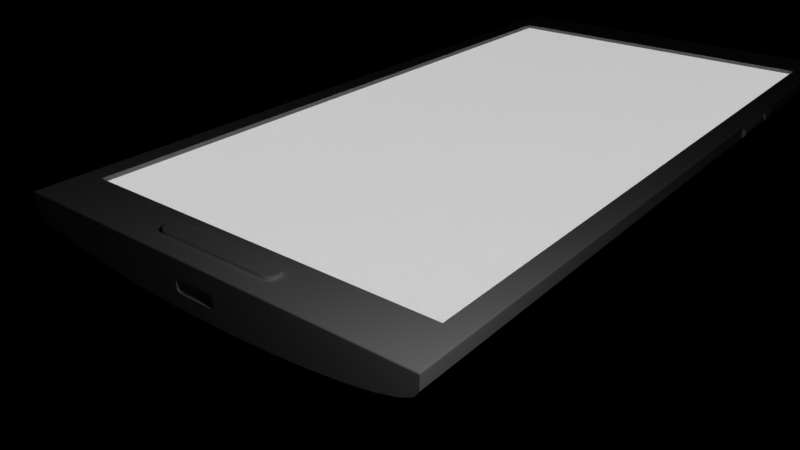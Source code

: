 # Source: phone.blend  (saved by Blender 2.79.0; exported with 4.5.12 LTS)
import bpy
from mathutils import Matrix  # noqa: F401  (used for matrix-valued properties, if any)

bpy.ops.wm.read_factory_settings(use_empty=True)
scene = bpy.context.scene
scene.name = 'Scene'

# ---- collections
col_collection_1 = bpy.data.collections.new('Collection 1'); scene.collection.children.link(col_collection_1)

# ---- materials (node trees are filled in below, after node groups)
mat_material_001 = bpy.data.materials.new('Material.001')
mat_material_001.alpha_threshold = 0.0
mat_material_001.roughness = 0.5
mat_material = bpy.data.materials.new('Material')
mat_material.alpha_threshold = 0.0
mat_material.roughness = 0.5

# ---- material node trees
mat_material_001.use_nodes = True; mat_material_001.node_tree.nodes.clear()
_N = mat_material_001.node_tree.nodes; _L = mat_material_001.node_tree.links
n0 = _N.new('ShaderNodeOutputMaterial'); n0.name = 'Material Output'; n0.location = (450, 300)
n1 = _N.new('ShaderNodeMixShader'); n1.name = 'Mix Shader'; n1.location = (230, 290)
n2 = _N.new('ShaderNodeEmission'); n2.name = 'Emission'; n2.location = (-142, 311)
n2.inputs[0].default_value = (0.7117, 0.7117, 0.7117, 1.0)
n3 = _N.new('ShaderNodeBsdfGlass'); n3.name = 'Glass BSDF'; n3.location = (-133, 159)
n3.distribution = 'BECKMANN'
n3.inputs[2].default_value = 1.45
_L.new(n2.outputs[0], n1.inputs[1])
_L.new(n1.outputs[0], n0.inputs[0])
_L.new(n3.outputs[0], n1.inputs[2])
n0.is_active_output = True
mat_material.use_nodes = True; mat_material.node_tree.nodes.clear()
_N = mat_material.node_tree.nodes; _L = mat_material.node_tree.links
n0 = _N.new('ShaderNodeOutputMaterial'); n0.name = 'Material Output'; n0.location = (300, 300)
n1 = _N.new('ShaderNodeBsdfDiffuse'); n1.name = 'Diffuse BSDF'; n1.location = (10, 300)
n1.inputs[0].default_value = (1.0, 1.0, 1.0, 1.0)
_L.new(n1.outputs[0], n0.inputs[0])
n0.is_active_output = True

# ---- world
world_world = bpy.data.worlds.new('World'); scene.world = world_world
world_world.color = (0.0, 0.0, 0.0)
world_world.use_sun_shadow = False
world_world.sun_shadow_jitter_overblur = 0.0
world_world.cycles.sampling_method = 'MANUAL'

# ---- cameras
cam_camera = bpy.data.cameras.new('Camera')
cam_camera.clip_end = 100.0
cam_camera.lens = 35.0
cam_camera.sensor_width = 32.0
cam_camera.sensor_height = 18.0
cam_camera.ortho_scale = 7.314
cam_camera.dof.focus_distance = 0.0

# ---- lights
light_lamp = bpy.data.lights.new('Lamp', 'POINT')
light_lamp.transmission_factor = 0.0
light_lamp.cutoff_distance = 30.0
light_lamp.energy = 100.0
light_lamp.shadow_buffer_clip_start = 1.001
light_lamp.shadow_soft_size = 0.5
light_lamp.shadow_maximum_resolution = 0.006
light_lamp.use_absolute_resolution = True

# ---- meshes
me_cube_001 = bpy.data.meshes.new('Cube.001')
me_cube_001.from_pydata([(-1.0, -1.0, -1.0), (-1.0, -1.0, 1.0), (-1.0, 1.0, -1.0), (-1.0, 1.0, 1.0), (1.0, -1.0, -1.0), (1.0, -1.0, 1.0), (1.0, 1.0, -1.0), (1.0, 1.0, 1.0)], [], [(0, 1, 3, 2), (2, 3, 7, 6), (6, 7, 5, 4), (4, 5, 1, 0), (2, 6, 4, 0), (7, 3, 1, 5)])
me_cube_001.materials.append(mat_material_001)
me_cube_001.use_remesh_preserve_volume = False
me_cube_001.use_remesh_preserve_attributes = False
me_cube_001.use_mirror_vertex_groups = False
me_cube_001.update()
me_cylinder = bpy.data.meshes.new('Cylinder')
me_cylinder.from_pydata([(-0.3267, -0.09748, 8.921), (-0.4517, -0.1702, 8.796), (-0.3511, -0.09888, 8.897), (-0.3745, -0.103, 8.874), (-0.3961, -0.1097, 8.852), (-0.4151, -0.1188, 8.833), (-0.4306, -0.1298, 8.817), (-0.4422, -0.1423, 8.806), (-0.4493, -0.156, 8.799), (0.3267, -0.09748, 8.921), (0.4517, -0.1702, 8.796), (0.3511, -0.09888, 8.897), (0.3745, -0.103, 8.874), (0.3961, -0.1097, 8.852), (0.4151, -0.1188, 8.833), (0.4306, -0.1298, 8.817), (0.4422, -0.1423, 8.806), (0.4493, -0.156, 8.799), (-0.4517, -0.3, 8.796), (-0.3267, -0.3727, 8.921), (-0.4493, -0.3142, 8.799), (-0.4422, -0.3278, 8.806), (-0.4306, -0.3404, 8.817), (-0.4151, -0.3514, 8.833), (-0.3961, -0.3604, 8.852), (-0.3745, -0.3671, 8.874), (-0.3511, -0.3713, 8.897), (0.4517, -0.3, 8.796), (0.3267, -0.3727, 8.921), (0.4493, -0.3142, 8.799), (0.4422, -0.3278, 8.806), (0.4306, -0.3404, 8.817), (0.4151, -0.3514, 8.833), (0.3961, -0.3604, 8.852), (0.3745, -0.3671, 8.874), (0.3511, -0.3713, 8.897), (4.564, 5.16e-08, 9.075), (4.476, -0.1333, 9.075), (4.216, -0.2616, 9.075), (3.795, -0.3797, 9.075), (3.227, -0.4833, 9.075), (2.536, -0.5683, 9.075), (1.746, -0.6315, 9.075), (0.8904, -0.6704, 9.075), (-1.487e-06, -0.6835, 9.075), (-0.8904, -0.6704, 9.075), (-1.746, -0.6315, 9.075), (-2.536, -0.5683, 9.075), (-3.227, -0.4833, 9.075), (-3.795, -0.3797, 9.075), (-4.216, -0.2616, 9.075), (-4.476, -0.1333, 9.075), (-4.564, 6.6e-07, 9.075), (4.564, 0.2568, 9.075), (-4.564, 0.2568, 9.075), (4.456, 5.881e-08, -9.075), (4.564, 5.16e-08, -8.975), (4.477, 5.734e-08, -9.073), (4.497, 5.55e-08, -9.068), (4.516, 5.441e-08, -9.058), (4.532, 5.34e-08, -9.046), (4.546, 5.249e-08, -9.031), (4.556, 5.169e-08, -9.014), (4.562, 5.195e-08, -8.995), (4.425, -0.04723, -9.075), (4.476, -0.1333, -8.975), (4.435, -0.06403, -9.073), (4.444, -0.08019, -9.068), (4.453, -0.09508, -9.058), (4.461, -0.1081, -9.046), (4.467, -0.1188, -9.031), (4.472, -0.1268, -9.014), (4.475, -0.1317, -8.995), (4.18, -0.1678, -9.075), (4.216, -0.2616, -8.975), (4.187, -0.1861, -9.073), (4.194, -0.2037, -9.068), (4.2, -0.2199, -9.058), (4.206, -0.2341, -9.046), (4.21, -0.2458, -9.031), (4.214, -0.2544, -9.014), (4.216, -0.2598, -8.995), (3.772, -0.2822, -9.075), (3.795, -0.3797, -8.975), (3.777, -0.3012, -9.073), (3.781, -0.3195, -9.068), (3.785, -0.3364, -9.058), (3.788, -0.3512, -9.046), (3.791, -0.3633, -9.031), (3.793, -0.3723, -9.014), (3.794, -0.3779, -8.995), (3.212, -0.3844, -9.075), (3.227, -0.4833, -8.975), (3.215, -0.4037, -9.073), (3.218, -0.4223, -9.068), (3.22, -0.4394, -9.058), (3.223, -0.4544, -9.046), (3.225, -0.4667, -9.031), (3.226, -0.4758, -9.014), (3.227, -0.4814, -8.995), (2.525, -0.4688, -9.075), (2.536, -0.5683, -8.975), (2.527, -0.4882, -9.073), (2.529, -0.5069, -9.068), (2.531, -0.5241, -9.058), (2.533, -0.5392, -9.046), (2.534, -0.5516, -9.031), (2.535, -0.5608, -9.014), (2.535, -0.5664, -8.995), (1.742, -0.5316, -9.075), (1.746, -0.6315, -8.975), (1.743, -0.5511, -9.073), (1.744, -0.5698, -9.068), (1.744, -0.5871, -9.058), (1.745, -0.6022, -9.046), (1.746, -0.6147, -9.031), (1.746, -0.6239, -9.014), (1.746, -0.6296, -8.995), (0.8889, -0.5704, -9.075), (0.8904, -0.6704, -8.975), (0.8892, -0.5899, -9.073), (0.8894, -0.6087, -9.068), (0.8897, -0.626, -9.058), (0.8899, -0.6411, -9.046), (0.8901, -0.6535, -9.031), (0.8902, -0.6628, -9.014), (0.8903, -0.6685, -8.995), (0.001473, -0.5835, -9.075), (-1.487e-06, -0.6835, -8.975), (0.001186, -0.603, -9.073), (0.000909, -0.6218, -9.068), (0.000654, -0.6391, -9.058), (0.0004305, -0.6542, -9.046), (0.0002471, -0.6667, -9.031), (0.0001108, -0.6759, -9.014), (2.685e-05, -0.6816, -8.995), (-0.8858, -0.5705, -9.075), (-0.8904, -0.6704, -8.975), (-0.8867, -0.59, -9.073), (-0.8876, -0.6087, -9.068), (-0.8883, -0.626, -9.058), (-0.889, -0.6411, -9.046), (-0.8896, -0.6536, -9.031), (-0.89, -0.6628, -9.014), (-0.8903, -0.6685, -8.995), (-1.739, -0.5318, -9.075), (-1.746, -0.6315, -8.975), (-1.74, -0.5513, -9.073), (-1.742, -0.57, -9.068), (-1.743, -0.5872, -9.058), (-1.744, -0.6023, -9.046), (-1.745, -0.6147, -9.031), (-1.746, -0.6239, -9.014), (-1.746, -0.6296, -8.995), (-2.525, -0.4688, -9.075), (-2.536, -0.5683, -8.975), (-2.527, -0.4882, -9.073), (-2.529, -0.5069, -9.068), (-2.531, -0.5241, -9.058), (-2.533, -0.5392, -9.046), (-2.534, -0.5516, -9.031), (-2.535, -0.5608, -9.014), (-2.535, -0.5664, -8.995), (-3.212, -0.3844, -9.075), (-3.227, -0.4833, -8.975), (-3.215, -0.4037, -9.073), (-3.218, -0.4223, -9.068), (-3.22, -0.4394, -9.058), (-3.223, -0.4544, -9.046), (-3.225, -0.4667, -9.031), (-3.226, -0.4758, -9.014), (-3.227, -0.4814, -8.995), (-3.772, -0.2822, -9.075), (-3.795, -0.3797, -8.975), (-3.777, -0.3012, -9.073), (-3.781, -0.3195, -9.068), (-3.785, -0.3364, -9.058), (-3.788, -0.3512, -9.046), (-3.791, -0.3633, -9.031), (-3.793, -0.3723, -9.014), (-3.794, -0.3779, -8.995), (-4.18, -0.1678, -9.075), (-4.216, -0.2616, -8.975), (-4.187, -0.1861, -9.073), (-4.194, -0.2037, -9.068), (-4.2, -0.2199, -9.058), (-4.206, -0.2341, -9.046), (-4.21, -0.2458, -9.031), (-4.214, -0.2544, -9.014), (-4.216, -0.2598, -8.995), (-4.425, -0.04723, -9.075), (-4.476, -0.1333, -8.975), (-4.435, -0.06403, -9.073), (-4.444, -0.08019, -9.068), (-4.453, -0.09508, -9.058), (-4.461, -0.1081, -9.046), (-4.467, -0.1188, -9.031), (-4.472, -0.1268, -9.014), (-4.475, -0.1317, -8.995), (-4.564, 6.6e-07, -8.975), (-4.456, 6.528e-07, -9.075), (-4.562, 6.599e-07, -8.995), (-4.556, 6.599e-07, -9.014), (-4.546, 6.591e-07, -9.031), (-4.532, 6.582e-07, -9.046), (-4.516, 6.567e-07, -9.058), (-4.497, 6.561e-07, -9.068), (-4.477, 6.545e-07, -9.073), (4.564, 0.2568, -8.975), (4.456, 0.2568, -9.075), (4.562, 0.2568, -8.995), (4.556, 0.2568, -9.014), (4.546, 0.2568, -9.031), (4.532, 0.2568, -9.046), (4.516, 0.2568, -9.058), (4.497, 0.2568, -9.068), (4.477, 0.2568, -9.073), (-4.456, 0.2568, -9.075), (-4.564, 0.2568, -8.975), (-4.477, 0.2568, -9.073), (-4.497, 0.2568, -9.068), (-4.516, 0.2568, -9.058), (-4.532, 0.2568, -9.046), (-4.546, 0.2568, -9.031), (-4.556, 0.2568, -9.014), (-4.562, 0.2568, -8.995), (-4.533, 0.291, 9.044), (-4.564, 0.2597, 9.075), (-4.542, 0.2894, 9.054), (-4.551, 0.285, 9.062), (-4.558, 0.2781, 9.069), (-4.562, 0.2694, 9.074), (4.564, 0.2597, 9.075), (4.533, 0.291, 9.044), (4.562, 0.2694, 9.074), (4.558, 0.2781, 9.069), (4.551, 0.285, 9.062), (4.542, 0.2894, 9.054), (-4.564, 0.2597, -8.975), (-4.533, 0.291, -8.974), (-4.562, 0.2694, -8.975), (-4.558, 0.2781, -8.975), (-4.551, 0.285, -8.975), (-4.542, 0.2894, -8.974), (-4.531, 0.291, -8.988), (-4.562, 0.2597, -8.995), (-4.541, 0.2894, -8.99), (-4.549, 0.285, -8.992), (-4.556, 0.2781, -8.994), (-4.56, 0.2694, -8.994), (-4.527, 0.291, -9.001), (-4.556, 0.2597, -9.014), (-4.536, 0.2894, -9.005), (-4.544, 0.285, -9.008), (-4.55, 0.2781, -9.011), (-4.554, 0.2694, -9.013), (-4.52, 0.291, -9.012), (-4.546, 0.2597, -9.031), (-4.528, 0.2894, -9.018), (-4.535, 0.285, -9.023), (-4.541, 0.2781, -9.027), (-4.544, 0.2694, -9.03), (-4.511, 0.291, -9.023), (-4.532, 0.2597, -9.046), (-4.517, 0.2894, -9.03), (-4.523, 0.285, -9.037), (-4.528, 0.2781, -9.042), (-4.531, 0.2694, -9.045), (-4.499, 0.291, -9.032), (-4.516, 0.2597, -9.058), (-4.504, 0.2894, -9.04), (-4.509, 0.285, -9.047), (-4.513, 0.2781, -9.053), (-4.515, 0.2694, -9.057), (-4.486, 0.291, -9.038), (-4.497, 0.2597, -9.068), (-4.489, 0.2894, -9.047), (-4.492, 0.285, -9.056), (-4.495, 0.2781, -9.062), (-4.497, 0.2694, -9.066), (-4.471, 0.291, -9.043), (-4.477, 0.2597, -9.073), (-4.473, 0.2894, -9.052), (-4.474, 0.285, -9.061), (-4.476, 0.2781, -9.067), (-4.477, 0.2694, -9.072), (-4.454, 0.291, -9.044), (-4.456, 0.2597, -9.075), (-4.455, 0.2894, -9.054), (-4.455, 0.285, -9.062), (-4.455, 0.2781, -9.069), (-4.456, 0.2694, -9.074), (4.562, 0.2597, -8.995), (4.531, 0.291, -8.988), (4.56, 0.2694, -8.994), (4.556, 0.2781, -8.994), (4.549, 0.285, -8.992), (4.541, 0.2894, -8.99), (4.533, 0.291, -8.974), (4.564, 0.2597, -8.975), (4.542, 0.2894, -8.974), (4.551, 0.285, -8.975), (4.558, 0.2781, -8.975), (4.562, 0.2694, -8.975), (4.556, 0.2597, -9.014), (4.527, 0.291, -9.001), (4.554, 0.2694, -9.013), (4.55, 0.2781, -9.011), (4.544, 0.285, -9.008), (4.536, 0.2894, -9.005), (4.546, 0.2597, -9.031), (4.52, 0.291, -9.012), (4.544, 0.2694, -9.03), (4.541, 0.2781, -9.027), (4.535, 0.285, -9.023), (4.528, 0.2894, -9.018), (4.532, 0.2597, -9.046), (4.511, 0.291, -9.023), (4.531, 0.2694, -9.045), (4.528, 0.2781, -9.042), (4.523, 0.285, -9.037), (4.517, 0.2894, -9.03), (4.516, 0.2597, -9.058), (4.499, 0.291, -9.032), (4.515, 0.2694, -9.057), (4.513, 0.2781, -9.053), (4.509, 0.285, -9.047), (4.504, 0.2894, -9.04), (4.497, 0.2597, -9.068), (4.486, 0.291, -9.038), (4.497, 0.2694, -9.066), (4.495, 0.2781, -9.062), (4.492, 0.285, -9.056), (4.489, 0.2894, -9.047), (4.477, 0.2597, -9.073), (4.471, 0.291, -9.043), (4.477, 0.2694, -9.072), (4.476, 0.2781, -9.067), (4.474, 0.285, -9.061), (4.473, 0.2894, -9.052), (4.456, 0.2597, -9.075), (4.454, 0.291, -9.044), (4.456, 0.2694, -9.074), (4.455, 0.2781, -9.069), (4.455, 0.285, -9.062), (4.455, 0.2894, -9.054), (4.564, 5.16e-08, 7.962), (4.564, 0.2568, 7.962), (4.476, -0.1333, 7.962), (4.216, -0.2616, 7.962), (3.795, -0.3797, 7.962), (3.227, -0.4833, 7.962), (2.536, -0.5683, 7.962), (1.746, -0.6315, 7.962), (0.8904, -0.6704, 7.962), (-1.487e-06, -0.6835, 7.962), (-0.8904, -0.6704, 7.962), (-1.746, -0.6315, 7.962), (-2.536, -0.5683, 7.962), (-3.227, -0.4833, 7.962), (-3.795, -0.3797, 7.962), (-4.216, -0.2616, 7.962), (-4.476, -0.1333, 7.962), (-4.564, 6.6e-07, 7.962), (-4.564, 0.2568, 7.962), (4.533, 0.291, 7.933), (4.542, 0.2894, 7.942), (4.551, 0.285, 7.95), (4.558, 0.2781, 7.956), (4.562, 0.2694, 7.96), (4.564, 0.2597, 7.962), (-4.533, 0.291, 7.933), (-4.542, 0.2894, 7.942), (-4.551, 0.285, 7.95), (-4.558, 0.2781, 7.956), (-4.562, 0.2694, 7.96), (-4.564, 0.2597, 7.962), (4.564, 5.16e-08, -7.826), (4.476, -0.1333, -7.826), (4.216, -0.2616, -7.826), (3.795, -0.3797, -7.826), (3.227, -0.4833, -7.826), (2.536, -0.5683, -7.826), (1.746, -0.6315, -7.826), (0.8904, -0.6704, -7.826), (-1.487e-06, -0.6835, -7.826), (-0.8904, -0.6704, -7.826), (-1.746, -0.6315, -7.826), (-2.536, -0.5683, -7.826), (-3.227, -0.4833, -7.826), (-3.795, -0.3797, -7.826), (-4.216, -0.2616, -7.826), (-4.476, -0.1333, -7.826), (-4.564, 6.6e-07, -7.826), (-4.564, 0.2568, -7.826), (4.542, 0.2894, -7.826), (4.551, 0.285, -7.826), (4.558, 0.2781, -7.826), (4.562, 0.2694, -7.826), (4.564, 0.2597, -7.826), (-4.533, 0.291, -7.826), (4.564, 0.2568, -7.826), (4.533, 0.291, -7.826), (-4.542, 0.2894, -7.826), (-4.551, 0.285, -7.826), (-4.558, 0.2781, -7.826), (-4.562, 0.2694, -7.826), (-4.564, 0.2597, -7.826), (-4.107, 6.296e-07, 9.075), (-4.107, 0.2568, 9.075), (-4.107, 0.2597, 9.075), (-4.106, 0.2694, 9.074), (-4.102, 0.2781, 9.069), (-4.096, 0.285, 9.062), (-4.088, 0.2894, 9.054), (-4.079, 0.291, 9.044), (-3.964, 0.1819, 7.817), (-3.964, 0.1819, -7.711), (4.13, 8.05e-08, 9.075), (4.13, 0.2568, 9.075), (4.13, 0.2597, 9.075), (3.986, 0.1819, 7.817), (3.986, 0.1819, -7.711), (4.129, 0.2694, 9.074), (4.125, 0.2781, 9.069), (4.119, 0.285, 9.062), (4.111, 0.2894, 9.054), (4.102, 0.291, 9.044), (-4.079, 0.291, -7.826), (-4.079, 0.291, 7.933), (4.102, 0.291, 7.933), (4.102, 0.291, -7.826), (1.384, 0.2694, 9.074), (-1.361, 0.2694, 9.074), (1.383, 0.2781, 9.069), (-1.36, 0.2781, 9.069), (1.38, 0.285, 9.062), (-1.358, 0.285, 9.062), (1.378, 0.2894, 9.054), (-1.355, 0.2894, 9.054), (1.375, 0.291, 9.044), (-1.352, 0.291, 9.044), (-1.362, 4.466e-07, 9.075), (1.384, 2.635e-07, 9.075), (-1.362, 0.2568, 9.075), (1.384, 0.2568, 9.075), (-1.362, 0.2597, 9.075), (1.384, 0.2597, 9.075), (-1.352, 0.291, 7.933), (1.375, 0.291, 7.933), (-1.352, 0.291, -7.826), (1.375, 0.291, -7.826), (-1.314, 0.1819, 7.817), (1.336, 0.1819, 7.817), (-1.314, 0.1819, -7.711), (1.336, 0.1819, -7.711), (4.564, 0.2568, 8.333), (4.564, 0.2568, 8.704), (4.533, 0.291, 8.303), (4.533, 0.291, 8.674), (-4.542, 0.2894, 8.312), (-4.542, 0.2894, 8.683), (-4.551, 0.285, 8.321), (-4.551, 0.285, 8.692), (-4.558, 0.2781, 8.327), (-4.558, 0.2781, 8.698), (-4.562, 0.2694, 8.332), (-4.562, 0.2694, 8.703), (-4.564, 0.2597, 8.333), (-4.564, 0.2597, 8.704), (4.564, 5.16e-08, 8.704), (4.564, 5.16e-08, 8.333), (4.476, -0.1333, 8.704), (4.476, -0.1333, 8.333), (4.216, -0.2616, 8.704), (4.216, -0.2616, 8.333), (3.795, -0.3797, 8.704), (3.795, -0.3797, 8.333), (3.227, -0.4833, 8.704), (3.227, -0.4833, 8.333), (2.536, -0.5683, 8.704), (2.536, -0.5683, 8.333), (1.746, -0.6315, 8.704), (1.746, -0.6315, 8.333), (0.8904, -0.6704, 8.704), (0.8904, -0.6704, 8.333), (-1.487e-06, -0.6835, 8.704), (-1.487e-06, -0.6835, 8.333), (-0.8904, -0.6704, 8.704), (-0.8904, -0.6704, 8.333), (-1.746, -0.6315, 8.704), (-1.746, -0.6315, 8.333), (-2.536, -0.5683, 8.704), (-2.536, -0.5683, 8.333), (-3.227, -0.4833, 8.704), (-3.227, -0.4833, 8.333), (-3.795, -0.3797, 8.704), (-3.795, -0.3797, 8.333), (-4.216, -0.2616, 8.704), (-4.216, -0.2616, 8.333), (-4.476, -0.1333, 8.704), (-4.476, -0.1333, 8.333), (-4.564, 6.6e-07, 8.704), (-4.564, 6.6e-07, 8.333), (-4.564, 0.2568, 8.704), (-4.564, 0.2568, 8.333), (4.542, 0.2894, 8.683), (4.542, 0.2894, 8.312), (4.551, 0.285, 8.692), (4.551, 0.285, 8.321), (4.558, 0.2781, 8.698), (4.558, 0.2781, 8.327), (4.562, 0.2694, 8.703), (4.562, 0.2694, 8.332), (4.564, 0.2597, 8.704), (4.564, 0.2597, 8.333), (-4.533, 0.291, 8.674), (-4.533, 0.291, 8.303), (-4.079, 0.291, 8.303), (-4.079, 0.291, 8.674), (4.102, 0.291, 8.303), (4.102, 0.291, 8.674), (1.195, 0.291, 8.303), (1.375, 0.291, 8.483), (1.554, 0.291, 8.303), (1.375, 0.291, 8.124), (1.235, 0.291, 8.308), (1.273, 0.291, 8.321), (1.307, 0.291, 8.342), (1.336, 0.291, 8.371), (1.357, 0.291, 8.405), (1.37, 0.291, 8.443), (1.375, 0.291, 8.494), (1.195, 0.291, 8.674), (1.375, 0.291, 8.853), (1.554, 0.291, 8.674), (1.37, 0.291, 8.534), (1.357, 0.291, 8.572), (1.336, 0.291, 8.606), (1.307, 0.291, 8.634), (1.273, 0.291, 8.656), (1.235, 0.291, 8.669), (-1.352, 0.291, 8.483), (-1.173, 0.291, 8.303), (-1.352, 0.291, 8.124), (-1.532, 0.291, 8.303), (-1.348, 0.291, 8.443), (-1.334, 0.291, 8.405), (-1.313, 0.291, 8.371), (-1.285, 0.291, 8.342), (-1.251, 0.291, 8.321), (-1.213, 0.291, 8.308), (-1.173, 0.291, 8.674), (-1.352, 0.291, 8.494), (-1.532, 0.291, 8.674), (-1.352, 0.291, 8.853), (-1.213, 0.291, 8.669), (-1.251, 0.291, 8.656), (-1.285, 0.291, 8.634), (-1.313, 0.291, 8.606), (-1.334, 0.291, 8.572), (-1.348, 0.291, 8.534), (1.375, 0.3631, 8.483), (1.195, 0.3631, 8.303), (1.37, 0.3631, 8.443), (1.357, 0.3631, 8.405), (1.336, 0.3631, 8.371), (1.307, 0.3631, 8.342), (1.273, 0.3631, 8.321), (1.235, 0.3631, 8.308), (1.195, 0.3631, 8.674), (1.375, 0.3631, 8.494), (1.235, 0.3631, 8.669), (1.273, 0.3631, 8.656), (1.307, 0.3631, 8.634), (1.336, 0.3631, 8.606), (1.357, 0.3631, 8.572), (1.37, 0.3631, 8.534), (-1.173, 0.3631, 8.303), (-1.352, 0.3631, 8.483), (-1.213, 0.3631, 8.308), (-1.251, 0.3631, 8.321), (-1.285, 0.3631, 8.342), (-1.313, 0.3631, 8.371), (-1.334, 0.3631, 8.405), (-1.348, 0.3631, 8.443), (-1.352, 0.3631, 8.494), (-1.173, 0.3631, 8.674), (-1.348, 0.3631, 8.534), (-1.334, 0.3631, 8.572), (-1.313, 0.3631, 8.606), (-1.285, 0.3631, 8.634), (-1.251, 0.3631, 8.656), (-1.213, 0.3631, 8.669), (4.564, 0.2322, -3.866), (4.564, 0.2322, -2.749), (4.58, 0.2302, -3.866), (4.58, 0.2302, -2.749), (4.594, 0.2244, -3.866), (4.594, 0.2244, -2.749), (4.608, 0.2149, -3.866), (4.608, 0.2149, -2.749), (4.62, 0.2021, -3.866), (4.62, 0.2021, -2.749), (4.63, 0.1865, -3.866), (4.63, 0.1865, -2.749), (4.637, 0.1687, -3.866), (4.637, 0.1687, -2.749), (4.642, 0.1495, -3.866), (4.642, 0.1495, -2.749), (4.643, 0.1294, -3.866), (4.643, 0.1294, -2.749), (4.642, 0.1093, -3.866), (4.642, 0.1093, -2.749), (4.637, 0.09006, -3.866), (4.637, 0.09006, -2.749), (4.63, 0.07228, -3.866), (4.63, 0.07228, -2.749), (4.62, 0.05671, -3.866), (4.62, 0.05671, -2.749), (4.608, 0.04392, -3.866), (4.608, 0.04392, -2.749), (4.594, 0.03442, -3.866), (4.594, 0.03442, -2.749), (4.58, 0.02857, -3.866), (4.58, 0.02857, -2.749), (4.564, 0.0266, -3.866), (4.564, 0.0266, -2.749), (4.549, 0.02857, -3.866), (4.549, 0.02857, -2.749), (4.534, 0.03442, -3.866), (4.534, 0.03442, -2.749), (4.52, 0.04392, -3.866), (4.52, 0.04392, -2.749), (4.508, 0.05671, -3.866), (4.508, 0.05671, -2.749), (4.499, 0.07228, -3.866), (4.499, 0.07228, -2.749), (4.491, 0.09006, -3.866), (4.491, 0.09006, -2.749), (4.487, 0.1093, -3.866), (4.487, 0.1093, -2.749), (4.485, 0.1294, -3.866), (4.485, 0.1294, -2.749), (4.487, 0.1495, -3.866), (4.487, 0.1495, -2.749), (4.491, 0.1687, -3.866), (4.491, 0.1687, -2.749), (4.499, 0.1865, -3.866), (4.499, 0.1865, -2.749), (4.508, 0.2021, -3.866), (4.508, 0.2021, -2.749), (4.52, 0.2149, -3.866), (4.52, 0.2149, -2.749), (4.534, 0.2244, -3.866), (4.534, 0.2244, -2.749), (4.549, 0.2302, -3.866), (4.549, 0.2302, -2.749), (4.564, 0.2322, -4.55), (4.564, 0.2322, -4.085), (4.58, 0.2302, -4.55), (4.58, 0.2302, -4.085), (4.594, 0.2244, -4.55), (4.594, 0.2244, -4.085), (4.608, 0.2149, -4.55), (4.608, 0.2149, -4.085), (4.62, 0.2021, -4.55), (4.62, 0.2021, -4.085), (4.63, 0.1865, -4.55), (4.63, 0.1865, -4.085), (4.637, 0.1687, -4.55), (4.637, 0.1687, -4.085), (4.642, 0.1495, -4.55), (4.642, 0.1495, -4.085), (4.643, 0.1294, -4.55), (4.643, 0.1294, -4.085), (4.642, 0.1093, -4.55), (4.642, 0.1093, -4.085), (4.637, 0.09006, -4.55), (4.637, 0.09006, -4.085), (4.63, 0.07228, -4.55), (4.63, 0.07228, -4.085), (4.62, 0.05671, -4.55), (4.62, 0.05671, -4.085), (4.608, 0.04392, -4.55), (4.608, 0.04392, -4.085), (4.594, 0.03442, -4.55), (4.594, 0.03442, -4.085), (4.58, 0.02857, -4.55), (4.58, 0.02857, -4.085), (4.564, 0.0266, -4.55), (4.564, 0.0266, -4.085), (4.549, 0.02857, -4.55), (4.549, 0.02857, -4.085), (4.534, 0.03442, -4.55), (4.534, 0.03442, -4.085), (4.52, 0.04392, -4.55), (4.52, 0.04392, -4.085), (4.508, 0.05671, -4.55), (4.508, 0.05671, -4.085), (4.499, 0.07228, -4.55), (4.499, 0.07228, -4.085), (4.491, 0.09006, -4.55), (4.491, 0.09006, -4.085), (4.487, 0.1093, -4.55), (4.487, 0.1093, -4.085), (4.485, 0.1294, -4.55), (4.485, 0.1294, -4.085), (4.487, 0.1495, -4.55), (4.487, 0.1495, -4.085), (4.491, 0.1687, -4.55), (4.491, 0.1687, -4.085), (4.499, 0.1865, -4.55), (4.499, 0.1865, -4.085), (4.508, 0.2021, -4.55), (4.508, 0.2021, -4.085), (4.52, 0.2149, -4.55), (4.52, 0.2149, -4.085), (4.534, 0.2244, -4.55), (4.534, 0.2244, -4.085), (4.549, 0.2302, -4.55), (4.549, 0.2302, -4.085), (0.3745, -0.3671, 9.075), (0.3511, -0.09888, 9.075), (0.3745, -0.103, 9.075), (0.3511, -0.3713, 9.075), (0.3267, -0.3727, 9.075), (0.3267, -0.09748, 9.075), (-0.3267, -0.09748, 9.075), (-0.3267, -0.3727, 9.075), (-0.3511, -0.3713, 9.075), (-0.3745, -0.103, 9.075), (-0.3745, -0.3671, 9.075), (-0.3511, -0.09888, 9.075), (-0.4151, -0.1188, 9.075), (-0.4151, -0.3514, 9.075), (-0.3961, -0.1097, 9.075), (-0.3961, -0.3604, 9.075), (-0.4493, -0.3142, 9.075), (-0.4422, -0.3278, 9.075), (-0.4422, -0.1423, 9.075), (-0.4306, -0.1298, 9.075), (-0.4306, -0.3404, 9.075), (-0.4517, -0.3, 9.075), (-0.4517, -0.1702, 9.075), (-0.4493, -0.156, 9.075), (0.4151, -0.1188, 9.075), (0.4151, -0.3514, 9.075), (0.3961, -0.3604, 9.075), (0.3961, -0.1097, 9.075), (0.4306, -0.3404, 9.075), (0.4306, -0.1298, 9.075), (0.4422, -0.3278, 9.075), (0.4493, -0.3142, 9.075), (0.4422, -0.1423, 9.075), (0.4493, -0.156, 9.075), (0.4517, -0.1702, 9.075), (0.4517, -0.3, 9.075)], [], [(9, 727, 728, 0), (18, 27, 10, 1), (27, 757, 756, 10), (0, 2, 11, 9), (2, 3, 12, 11), (3, 4, 13, 12), (4, 5, 14, 13), (5, 6, 15, 14), (6, 7, 16, 15), (7, 8, 17, 16), (8, 1, 10, 17), (9, 11, 723, 727), (11, 12, 724, 723), (12, 13, 749, 724), (13, 14, 746, 749), (14, 15, 751, 746), (15, 16, 754, 751), (16, 17, 755, 754), (17, 10, 756, 755), (19, 26, 730, 729), (26, 25, 732, 730), (25, 24, 737, 732), (24, 23, 735, 737), (23, 22, 742, 735), (22, 21, 739, 742), (21, 20, 738, 739), (20, 18, 743, 738), (28, 35, 26, 19), (35, 34, 25, 26), (34, 33, 24, 25), (33, 32, 23, 24), (32, 31, 22, 23), (31, 30, 21, 22), (30, 29, 20, 21), (29, 27, 18, 20), (19, 729, 726, 28), (200, 55, 64, 73, 82, 91, 100, 109, 118, 127, 136, 145, 154, 163, 172, 181, 190), (474, 38, 39, 476), (476, 39, 40, 478), (478, 40, 41, 480), (480, 41, 42, 482), (482, 42, 43, 484), (484, 43, 44, 486), (486, 44, 45, 488), (488, 45, 46, 490), (490, 46, 47, 492), (492, 47, 48, 494), (494, 48, 49, 496), (496, 49, 50, 498), (498, 50, 51, 500), (500, 51, 52, 502), (502, 52, 54, 504), (472, 37, 38, 474), (36, 418, 443, 442, 408, 52, 51, 50, 49, 743, 744, 745, 740, 741, 734, 736, 731, 733, 728, 727, 723, 724, 749, 746, 751, 754, 755, 756, 38, 37), (55, 200, 217, 209), (221, 222, 263, 269), (470, 36, 37, 472), (418, 36, 53, 419), (56, 65, 72, 63), (63, 72, 71, 62), (62, 71, 70, 61), (61, 70, 69, 60), (60, 69, 68, 59), (59, 68, 67, 58), (58, 67, 66, 57), (57, 66, 64, 55), (65, 74, 81, 72), (72, 81, 80, 71), (71, 80, 79, 70), (70, 79, 78, 69), (69, 78, 77, 68), (68, 77, 76, 67), (67, 76, 75, 66), (66, 75, 73, 64), (74, 83, 90, 81), (81, 90, 89, 80), (80, 89, 88, 79), (79, 88, 87, 78), (78, 87, 86, 77), (77, 86, 85, 76), (76, 85, 84, 75), (75, 84, 82, 73), (83, 92, 99, 90), (90, 99, 98, 89), (89, 98, 97, 88), (88, 97, 96, 87), (87, 96, 95, 86), (86, 95, 94, 85), (85, 94, 93, 84), (84, 93, 91, 82), (92, 101, 108, 99), (99, 108, 107, 98), (98, 107, 106, 97), (97, 106, 105, 96), (96, 105, 104, 95), (95, 104, 103, 94), (94, 103, 102, 93), (93, 102, 100, 91), (101, 110, 117, 108), (108, 117, 116, 107), (107, 116, 115, 106), (106, 115, 114, 105), (105, 114, 113, 104), (104, 113, 112, 103), (103, 112, 111, 102), (102, 111, 109, 100), (110, 119, 126, 117), (117, 126, 125, 116), (116, 125, 124, 115), (115, 124, 123, 114), (114, 123, 122, 113), (113, 122, 121, 112), (112, 121, 120, 111), (111, 120, 118, 109), (119, 128, 135, 126), (126, 135, 134, 125), (125, 134, 133, 124), (124, 133, 132, 123), (123, 132, 131, 122), (122, 131, 130, 121), (121, 130, 129, 120), (120, 129, 127, 118), (128, 137, 144, 135), (135, 144, 143, 134), (134, 143, 142, 133), (133, 142, 141, 132), (132, 141, 140, 131), (131, 140, 139, 130), (130, 139, 138, 129), (129, 138, 136, 127), (137, 146, 153, 144), (144, 153, 152, 143), (143, 152, 151, 142), (142, 151, 150, 141), (141, 150, 149, 140), (140, 149, 148, 139), (139, 148, 147, 138), (138, 147, 145, 136), (146, 155, 162, 153), (153, 162, 161, 152), (152, 161, 160, 151), (151, 160, 159, 150), (150, 159, 158, 149), (149, 158, 157, 148), (148, 157, 156, 147), (147, 156, 154, 145), (155, 164, 171, 162), (162, 171, 170, 161), (161, 170, 169, 160), (160, 169, 168, 159), (159, 168, 167, 158), (158, 167, 166, 157), (157, 166, 165, 156), (156, 165, 163, 154), (164, 173, 180, 171), (171, 180, 179, 170), (170, 179, 178, 169), (169, 178, 177, 168), (168, 177, 176, 167), (167, 176, 175, 166), (166, 175, 174, 165), (165, 174, 172, 163), (173, 182, 189, 180), (180, 189, 188, 179), (179, 188, 187, 178), (178, 187, 186, 177), (177, 186, 185, 176), (176, 185, 184, 175), (175, 184, 183, 174), (174, 183, 181, 172), (182, 191, 198, 189), (189, 198, 197, 188), (188, 197, 196, 187), (187, 196, 195, 186), (186, 195, 194, 185), (185, 194, 193, 184), (184, 193, 192, 183), (183, 192, 190, 181), (191, 199, 201, 198), (198, 201, 202, 197), (197, 202, 203, 196), (196, 203, 204, 195), (195, 204, 205, 194), (194, 205, 206, 193), (193, 206, 207, 192), (192, 207, 200, 190), (199, 218, 225, 201), (201, 225, 224, 202), (202, 224, 223, 203), (203, 223, 222, 204), (204, 222, 221, 205), (205, 221, 220, 206), (206, 220, 219, 207), (207, 219, 217, 200), (208, 56, 63, 210), (210, 63, 62, 211), (211, 62, 61, 212), (212, 61, 60, 213), (213, 60, 59, 214), (214, 59, 58, 215), (215, 58, 57, 216), (216, 57, 55, 209), (377, 56, 208, 401), (504, 54, 227, 469), (212, 213, 316, 310), (209, 217, 287, 340), (216, 209, 340, 334), (208, 210, 292, 299), (224, 225, 245, 251), (220, 221, 269, 275), (213, 214, 322, 316), (401, 208, 299, 399), (210, 211, 304, 292), (223, 224, 251, 257), (219, 220, 275, 281), (214, 215, 328, 322), (222, 223, 257, 263), (211, 212, 310, 304), (225, 218, 238, 245), (217, 219, 281, 287), (519, 516, 226, 415), (215, 216, 334, 328), (420, 232, 234, 423), (423, 234, 235, 424), (424, 235, 236, 425), (425, 236, 237, 426), (426, 237, 233, 427), (239, 244, 246, 243), (243, 246, 247, 242), (242, 247, 248, 241), (241, 248, 249, 240), (240, 249, 245, 238), (244, 250, 252, 246), (246, 252, 253, 247), (247, 253, 254, 248), (248, 254, 255, 249), (249, 255, 251, 245), (250, 256, 258, 252), (252, 258, 259, 253), (253, 259, 260, 254), (254, 260, 261, 255), (255, 261, 257, 251), (256, 262, 264, 258), (258, 264, 265, 259), (259, 265, 266, 260), (260, 266, 267, 261), (261, 267, 263, 257), (262, 268, 270, 264), (264, 270, 271, 265), (265, 271, 272, 266), (266, 272, 273, 267), (267, 273, 269, 263), (268, 274, 276, 270), (270, 276, 277, 271), (271, 277, 278, 272), (272, 278, 279, 273), (273, 279, 275, 269), (274, 280, 282, 276), (276, 282, 283, 277), (277, 283, 284, 278), (278, 284, 285, 279), (279, 285, 281, 275), (280, 286, 288, 282), (282, 288, 289, 283), (283, 289, 290, 284), (284, 290, 291, 285), (285, 291, 287, 281), (293, 298, 300, 297), (297, 300, 301, 296), (296, 301, 302, 295), (295, 302, 303, 294), (294, 303, 299, 292), (305, 293, 297, 309), (309, 297, 296, 308), (308, 296, 295, 307), (307, 295, 294, 306), (306, 294, 292, 304), (311, 305, 309, 315), (315, 309, 308, 314), (314, 308, 307, 313), (313, 307, 306, 312), (312, 306, 304, 310), (317, 311, 315, 321), (321, 315, 314, 320), (320, 314, 313, 319), (319, 313, 312, 318), (318, 312, 310, 316), (323, 317, 321, 327), (327, 321, 320, 326), (326, 320, 319, 325), (325, 319, 318, 324), (324, 318, 316, 322), (329, 323, 327, 333), (333, 327, 326, 332), (332, 326, 325, 331), (331, 325, 324, 330), (330, 324, 322, 328), (335, 329, 333, 339), (339, 333, 332, 338), (338, 332, 331, 337), (337, 331, 330, 336), (336, 330, 328, 334), (341, 335, 339, 345), (345, 339, 338, 344), (344, 338, 337, 343), (343, 337, 336, 342), (342, 336, 334, 340), (459, 233, 237, 506), (506, 237, 236, 508), (508, 236, 235, 510), (510, 235, 234, 512), (512, 234, 232, 514), (286, 341, 345, 288), (288, 345, 344, 289), (289, 344, 343, 290), (290, 343, 342, 291), (291, 342, 340, 287), (400, 239, 243, 403), (403, 243, 242, 404), (404, 242, 241, 405), (405, 241, 240, 406), (406, 240, 238, 407), (419, 53, 232, 420), (466, 375, 376, 468), (464, 374, 375, 466), (462, 373, 374, 464), (460, 372, 373, 462), (517, 371, 372, 460), (398, 369, 370, 399), (397, 368, 369, 398), (396, 367, 368, 397), (395, 366, 367, 396), (402, 365, 366, 395), (428, 400, 371, 429), (456, 347, 370, 515), (394, 364, 376, 407), (471, 346, 347, 456), (377, 346, 348, 378), (378, 348, 349, 379), (393, 363, 364, 394), (392, 362, 363, 393), (391, 361, 362, 392), (390, 360, 361, 391), (389, 359, 360, 390), (388, 358, 359, 389), (387, 357, 358, 388), (386, 356, 357, 387), (385, 355, 356, 386), (384, 354, 355, 385), (383, 353, 354, 384), (382, 352, 353, 383), (381, 351, 352, 382), (380, 350, 351, 381), (379, 349, 350, 380), (74, 379, 380, 83), (83, 380, 381, 92), (92, 381, 382, 101), (101, 382, 383, 110), (110, 383, 384, 119), (119, 384, 385, 128), (128, 385, 386, 137), (137, 386, 387, 146), (146, 387, 388, 155), (155, 388, 389, 164), (164, 389, 390, 173), (173, 390, 391, 182), (182, 391, 392, 191), (191, 392, 393, 199), (199, 393, 394, 218), (65, 378, 379, 74), (56, 377, 378, 65), (218, 394, 407, 238), (298, 293, 305, 311, 317, 323, 329, 335, 341, 286, 280, 274, 268, 262, 256, 250, 244, 239, 400, 428, 450, 451, 431, 402), (298, 402, 395, 300), (300, 395, 396, 301), (301, 396, 397, 302), (302, 397, 398, 303), (303, 398, 399, 299), (375, 406, 407, 376), (374, 405, 406, 375), (373, 404, 405, 374), (372, 403, 404, 373), (371, 400, 403, 372), (347, 401, 399, 370), (346, 377, 401, 347), (454, 417, 416, 452), (54, 409, 410, 227), (228, 414, 415, 226), (229, 413, 414, 228), (230, 412, 413, 229), (231, 411, 412, 230), (227, 410, 411, 231), (562, 564, 565, 566, 567, 568, 569, 563, 578, 580, 581, 582, 583, 584, 585, 579, 586, 588, 589, 590, 591, 592, 593, 587, 570, 572, 573, 574, 575, 576, 577, 571), (52, 408, 409, 54), (459, 521, 427, 233), (402, 431, 430, 365), (445, 419, 420, 447), (438, 426, 427, 440), (436, 425, 426, 438), (434, 424, 425, 436), (432, 423, 424, 434), (447, 420, 423, 432), (443, 418, 419, 445), (416, 417, 428, 429), (452, 416, 429, 448), (455, 422, 431, 451), (422, 421, 430, 431), (417, 454, 450, 428), (454, 455, 451, 450), (421, 453, 449, 430), (453, 452, 448, 449), (408, 442, 444, 409), (442, 443, 445, 444), (410, 446, 433, 411), (446, 447, 432, 433), (411, 433, 435, 412), (433, 432, 434, 435), (412, 435, 437, 413), (435, 434, 436, 437), (413, 437, 439, 414), (437, 436, 438, 439), (414, 439, 441, 415), (439, 438, 440, 441), (409, 444, 446, 410), (444, 445, 447, 446), (448, 429, 518, 545, 544), (552, 533, 570, 587), (422, 455, 453, 421), (455, 454, 452, 453), (520, 524, 523, 532, 535, 521), (521, 535, 534, 440, 427), (532, 523, 562, 571), (522, 543, 578, 563), (365, 430, 520, 458), (458, 520, 521, 459), (542, 553, 586, 579), (555, 554, 519, 415, 441), (36, 470, 457, 53), (470, 471, 456, 457), (53, 457, 514, 232), (457, 456, 515, 514), (226, 516, 461, 228), (516, 517, 460, 461), (228, 461, 463, 229), (461, 460, 462, 463), (229, 463, 465, 230), (463, 462, 464, 465), (230, 465, 467, 231), (465, 464, 466, 467), (231, 467, 469, 227), (467, 466, 468, 469), (369, 513, 515, 370), (513, 512, 514, 515), (368, 511, 513, 369), (511, 510, 512, 513), (367, 509, 511, 368), (509, 508, 510, 511), (366, 507, 509, 367), (507, 506, 508, 509), (365, 458, 507, 366), (458, 459, 506, 507), (429, 371, 517, 518), (518, 517, 516, 519), (364, 505, 468, 376), (505, 504, 469, 468), (346, 471, 473, 348), (471, 470, 472, 473), (348, 473, 475, 349), (473, 472, 474, 475), (363, 503, 505, 364), (503, 502, 504, 505), (362, 501, 503, 363), (501, 500, 502, 503), (361, 499, 501, 362), (499, 498, 500, 501), (360, 497, 499, 361), (497, 496, 498, 499), (359, 495, 497, 360), (495, 494, 496, 497), (358, 493, 495, 359), (493, 492, 494, 495), (357, 491, 493, 358), (491, 490, 492, 493), (356, 489, 491, 357), (489, 488, 490, 491), (355, 487, 489, 356), (487, 486, 488, 489), (354, 485, 487, 355), (485, 484, 486, 487), (353, 483, 485, 354), (483, 482, 484, 485), (352, 481, 483, 353), (481, 480, 482, 483), (351, 479, 481, 352), (479, 478, 480, 481), (350, 477, 479, 351), (477, 476, 478, 479), (349, 475, 477, 350), (475, 474, 476, 477), (542, 545, 518, 519, 554, 553), (449, 448, 544, 543, 522, 525), (534, 533, 552, 555, 441, 440), (522, 526, 527, 528, 529, 530, 531, 523, 524, 525), (532, 536, 537, 538, 539, 540, 541, 533, 534, 535), (542, 546, 547, 548, 549, 550, 551, 543, 544, 545), (552, 556, 557, 558, 559, 560, 561, 553, 554, 555), (532, 571, 577, 536), (536, 577, 576, 537), (537, 576, 575, 538), (538, 575, 574, 539), (539, 574, 573, 540), (540, 573, 572, 541), (541, 572, 570, 533), (586, 553, 561, 588), (588, 561, 560, 589), (589, 560, 559, 590), (590, 559, 558, 591), (591, 558, 557, 592), (592, 557, 556, 593), (593, 556, 552, 587), (578, 543, 551, 580), (580, 551, 550, 581), (581, 550, 549, 582), (582, 549, 548, 583), (583, 548, 547, 584), (584, 547, 546, 585), (585, 546, 542, 579), (522, 563, 569, 526), (526, 569, 568, 527), (527, 568, 567, 528), (528, 567, 566, 529), (529, 566, 565, 530), (530, 565, 564, 531), (531, 564, 562, 523), (430, 449, 525, 524, 520), (594, 595, 597, 596), (596, 597, 599, 598), (598, 599, 601, 600), (600, 601, 603, 602), (602, 603, 605, 604), (604, 605, 607, 606), (606, 607, 609, 608), (608, 609, 611, 610), (610, 611, 613, 612), (612, 613, 615, 614), (614, 615, 617, 616), (616, 617, 619, 618), (618, 619, 621, 620), (620, 621, 623, 622), (622, 623, 625, 624), (624, 625, 627, 626), (626, 627, 629, 628), (628, 629, 631, 630), (630, 631, 633, 632), (632, 633, 635, 634), (634, 635, 637, 636), (636, 637, 639, 638), (638, 639, 641, 640), (640, 641, 643, 642), (642, 643, 645, 644), (644, 645, 647, 646), (646, 647, 649, 648), (648, 649, 651, 650), (650, 651, 653, 652), (652, 653, 655, 654), (597, 595, 657, 655, 653, 651, 649, 647, 645, 643, 641, 639, 637, 635, 633, 631, 629, 627, 625, 623, 621, 619, 617, 615, 613, 611, 609, 607, 605, 603, 601, 599), (654, 655, 657, 656), (656, 657, 595, 594), (594, 596, 598, 600, 602, 604, 606, 608, 610, 612, 614, 616, 618, 620, 622, 624, 626, 628, 630, 632, 634, 636, 638, 640, 642, 644, 646, 648, 650, 652, 654, 656), (658, 659, 661, 660), (660, 661, 663, 662), (662, 663, 665, 664), (664, 665, 667, 666), (666, 667, 669, 668), (668, 669, 671, 670), (670, 671, 673, 672), (672, 673, 675, 674), (674, 675, 677, 676), (676, 677, 679, 678), (678, 679, 681, 680), (680, 681, 683, 682), (682, 683, 685, 684), (684, 685, 687, 686), (686, 687, 689, 688), (688, 689, 691, 690), (690, 691, 693, 692), (692, 693, 695, 694), (694, 695, 697, 696), (696, 697, 699, 698), (698, 699, 701, 700), (700, 701, 703, 702), (702, 703, 705, 704), (704, 705, 707, 706), (706, 707, 709, 708), (708, 709, 711, 710), (710, 711, 713, 712), (712, 713, 715, 714), (714, 715, 717, 716), (716, 717, 719, 718), (661, 659, 721, 719, 717, 715, 713, 711, 709, 707, 705, 703, 701, 699, 697, 695, 693, 691, 689, 687, 685, 683, 681, 679, 677, 675, 673, 671, 669, 667, 665, 663), (718, 719, 721, 720), (720, 721, 659, 658), (658, 660, 662, 664, 666, 668, 670, 672, 674, 676, 678, 680, 682, 684, 686, 688, 690, 692, 694, 696, 698, 700, 702, 704, 706, 708, 710, 712, 714, 716, 718, 720), (741, 6, 5, 734), (744, 1, 8, 745), (745, 8, 7, 740), (736, 4, 3, 731), (734, 5, 4, 736), (733, 2, 0, 728), (38, 756, 757, 753, 752, 750, 747, 748, 722, 725, 726, 729, 730, 732, 737, 735, 742, 739, 738, 743, 49, 48, 47, 46, 45, 44, 43, 42, 41, 40, 39), (722, 34, 35, 725), (725, 35, 28, 726), (748, 33, 34, 722), (750, 31, 32, 747), (753, 29, 30, 752), (747, 32, 33, 748), (752, 30, 31, 750), (731, 3, 2, 733), (757, 27, 29, 753), (740, 7, 6, 741), (743, 18, 1, 744)])
me_cylinder.materials.append(mat_material)
me_cylinder.materials.append(mat_material_001)
me_cylinder.use_remesh_preserve_volume = False
me_cylinder.use_remesh_preserve_attributes = False
me_cylinder.use_mirror_vertex_groups = False
me_cylinder.auto_texspace = False
me_cylinder.update()

# ---- objects
ob_cube_001 = bpy.data.objects.new('Cube.001', me_cube_001)
ob_cylinder = bpy.data.objects.new('Cylinder', me_cylinder)
ob_lamp = bpy.data.objects.new('Lamp', light_lamp)
ob_camera = bpy.data.objects.new('Camera', cam_camera)

# ---- transforms, parenting, visibility, modifiers, constraints
ob_cube_001.location = (0.0, 0.0, 0.2914)
ob_cube_001.scale = (4.214, 8.233, 0.1693)
ob_cube_001.lineart.crease_threshold = 0.0
ob_cylinder.location = (0.0, 0.0, 0.2351)
ob_cylinder.rotation_euler = (1.571, -0.0, 0.0)
ob_cylinder.show_texture_space = True
ob_cylinder.lineart.crease_threshold = 0.0
ob_lamp.location = (6.56, -9.738, 4.612)
ob_lamp.rotation_euler = (0.6503, 0.05522, 1.866)
ob_lamp.lock_rotations_4d = False
ob_lamp.empty_display_type = 'ARROWS'
ob_lamp.color = (0.0, 0.0, 0.0, 0.0)
ob_lamp.lineart.crease_threshold = 0.0
ob_camera.location = (10.15, -16.43, 7.252)
ob_camera.rotation_euler = (1.109, -0.0, 0.677)
ob_camera.lock_rotations_4d = False
ob_camera.empty_display_type = 'ARROWS'
ob_camera.color = (0.0, 0.0, 0.0, 0.0)
ob_camera.display_type = 'WIRE'
ob_camera.lineart.crease_threshold = 0.0

# ---- collection membership
col_collection_1.objects.link(ob_cube_001)
col_collection_1.objects.link(ob_cylinder)
col_collection_1.objects.link(ob_lamp)
col_collection_1.objects.link(ob_camera)

# ---- scene / render settings (as saved in the file)
scene.camera = ob_camera
scene.frame_start = 1; scene.frame_end = 250; scene.frame_set(0)
scene.render.engine = 'CYCLES'
scene.render.resolution_percentage = 50
scene.render.dither_intensity = 0.0
scene.cycles.use_denoising = False
scene.cycles.samples = 128
scene.cycles.sampling_pattern = 'TABULATED_SOBOL'
scene.cycles.use_adaptive_sampling = False
scene.cycles.use_light_tree = False
scene.cycles.blur_glossy = 0.0
scene.cycles.sample_clamp_indirect = 0.0
scene.view_settings.view_transform = 'Standard'
bpy.context.view_layer.update()
